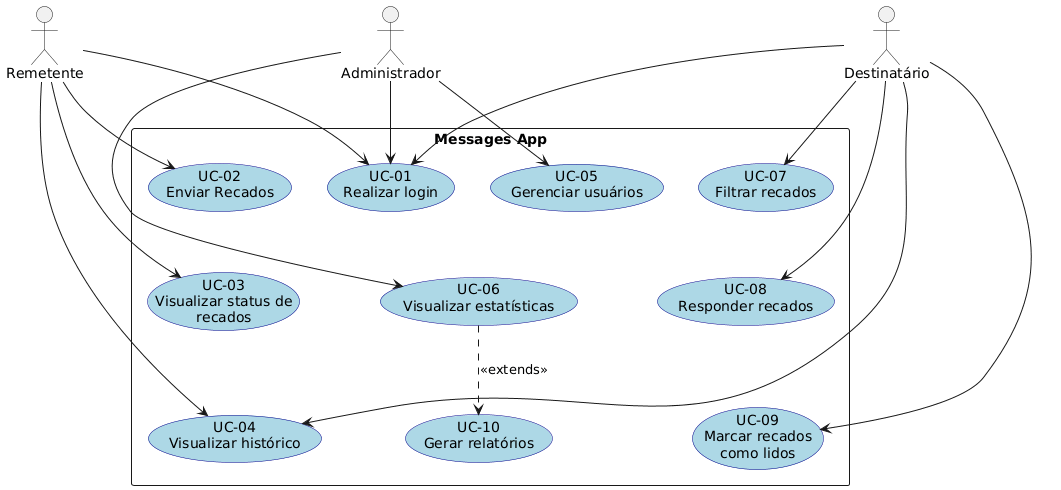

The diagram above was rendered by PlantUML. Its source (embedded in the PNG):
@startuml
skinparam packageStyle rectangle
skinparam usecase {
  BackgroundColor LightBlue
  BorderColor DarkBlue
}

actor "Remetente" as sender
actor "Destinatário" as receiver
actor "Administrador" as admin

package "Messages App" {
  
  ' Linha superior - casos comuns
  usecase "UC-01\nRealizar login" as UC01
  
  ' Casos do Remetente (lado esquerdo superior)
  usecase "UC-02\nEnviar Recados" as UC02
  usecase "UC-03\nVisualizar status de\nrecados" as UC03
  
  ' Casos compartilhados (centro)
  usecase "UC-04\nVisualizar histórico" as UC04
  
  ' Casos do Destinatário (lado direito)
  usecase "UC-07\nFiltrar recados" as UC07
  usecase "UC-08\nResponder recados" as UC08
  usecase "UC-09\nMarcar recados\ncomo lidos" as UC09
  
  ' Casos do Administrador (lado direito inferior)
  usecase "UC-05\nGerenciar usuários" as UC05
  usecase "UC-06\nVisualizar estatísticas" as UC06
  usecase "UC-10\nGerar relatórios" as UC10
}

' Posicionamento manual para melhor layout
UC02 -[hidden]- UC03
UC03 -[hidden]- UC04
UC07 -[hidden]- UC08
UC08 -[hidden]- UC09
UC05 -[hidden]- UC06
UC06 -[hidden]- UC10

' Relacionamentos do Remetente
sender --> UC02
sender --> UC03
sender --> UC04
sender --> UC01

' Relacionamentos do Destinatário
receiver --> UC04
receiver --> UC07
receiver --> UC08
receiver --> UC09
receiver --> UC01

' Relacionamentos do Administrador
admin --> UC05
admin --> UC06
admin --> UC01

' Relacionamento de extensão
UC06 ..> UC10 : <<extends>>
@enduml